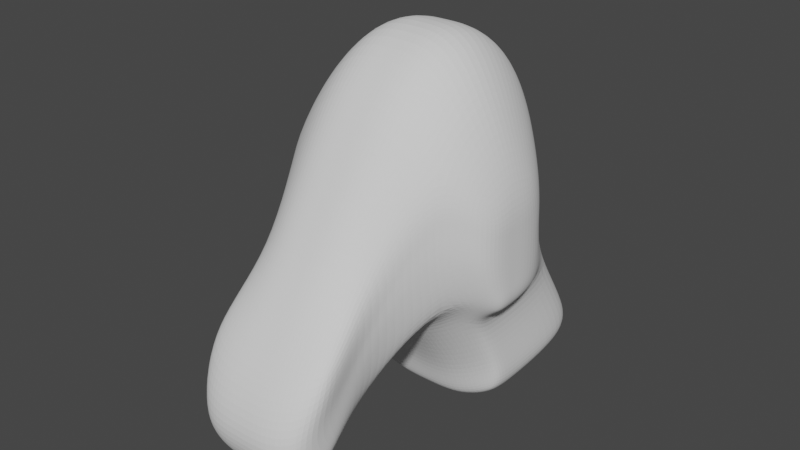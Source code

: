 # Source: parts_head_b10_horse.blend  (saved by Blender 3.4.6; exported with 4.5.12 LTS)
import bpy
from mathutils import Matrix  # noqa: F401  (used for matrix-valued properties, if any)

bpy.ops.wm.read_factory_settings(use_empty=True)
scene = bpy.context.scene
scene.name = 'Scene'

# ---- collections
col_collection = bpy.data.collections.new('Collection'); scene.collection.children.link(col_collection)

# ---- world
world_world = bpy.data.worlds.new('World'); scene.world = world_world
world_world.use_nodes = True; world_world.node_tree.nodes.clear()
_N = world_world.node_tree.nodes; _L = world_world.node_tree.links
n0 = _N.new('ShaderNodeOutputWorld'); n0.name = 'World Output'; n0.location = (300, 300)
n1 = _N.new('ShaderNodeBackground'); n1.name = 'Background'; n1.location = (10, 300)
n1.inputs[0].default_value = (0.05088, 0.05088, 0.05088, 1.0)
_L.new(n1.outputs[0], n0.inputs[0])
n0.is_active_output = True
world_world.color = (0.05088, 0.05088, 0.05088)
world_world.use_sun_shadow = False
world_world.sun_shadow_jitter_overblur = 0.0

# ---- meshes
me_001 = bpy.data.meshes.new('立方体.001')
me_001.from_pydata([(-1.177, -0.4289, -0.9326), (-1.0, -0.9407, 0.5047), (-1.177, 1.14, -0.9222), (-1.0, 0.4609, 0.6227), (1.0, -0.4093, -0.8713), (1.0, -0.9554, 0.5909), (1.0, 1.271, -0.8555), (1.0, 0.5907, 0.7135), (-1.177, -0.2346, -0.9842), (-1.0, -0.2346, 0.918), (1.0, -0.1764, -0.9229), (1.0, -0.1764, 1.035), (-0.005952, 1.668, -1.0), (-0.005952, 0.9848, 1.074), (-0.005952, -0.5291, -1.089), (-0.005952, -1.0, 1.0), (-0.005952, 0.0, 1.403), (-0.4265, 2.266, -1.901), (-0.503, 1.668, -1.0), (-0.503, -1.0, 1.0), (-1.101, 0.1481, -1.833), (-0.503, 0.9848, 1.074), (-0.503, -0.5291, -1.089), (-0.503, 0.0, 1.403), (0.497, 0.9848, 1.074), (0.497, -0.5291, -1.089), (0.497, 0.0, 1.403), (0.497, 1.668, -1.0), (0.497, -1.0, 1.0), (-1.101, 0.3424, -1.885), (-1.0, -0.9407, -0.124), (-1.0, 0.6969, -0.124), (1.0, 0.851, -0.09909), (1.0, -0.9554, -0.09909), (1.0, -2.436, -0.6268), (-0.005952, 1.319, 0.0), (-0.503, 1.319, 0.0), (-0.005952, -2.76, -0.8148), (0.497, -2.76, -0.8148), (0.497, 1.319, 0.0), (-1.0, -0.9407, 0.2235), (-1.0, 0.6969, 0.2235), (1.0, 0.851, 0.2791), (1.0, -0.9554, 0.2791), (-0.503, -2.76, -0.8148), (-0.005952, 1.319, 0.5), (-0.503, 1.319, 0.5), (-1.0, -2.423, -0.6652), (-0.8082, -2.74, -1.289), (0.497, 1.319, 0.5), (-1.0, 0.7612, -0.4716), (1.0, 0.922, -0.4773), (1.0, -0.6706, -0.5983), (-0.005952, -1.0, -0.8939), (-0.005952, 1.41, -0.3599), (-0.503, 1.41, -0.3599), (-0.503, -1.0, -0.8939), (0.497, -1.0, -0.8939), (0.497, 1.41, -0.3599), (-1.0, -0.6559, -0.5684), (-0.6946, -1.693, -0.6651), (-0.6946, -1.693, -0.2555), (-0.3496, -1.978, -0.2384), (0.3444, -1.978, -0.2384), (-0.004652, -1.978, -0.2384), (0.6935, -1.689, -0.2606), (-0.5615, -1.693, -1.236), (-0.6946, -1.693, -0.7646), (0.6935, -1.697, -0.6756), (0.6935, -1.697, -0.7839), (0.5604, -1.715, -1.26), (-0.004652, -2.065, -1.6), (-0.3496, -2.065, -1.6), (0.3444, -2.065, -1.6), (-0.8082, -2.423, -1.483), (-0.8082, -2.555, -1.47), (0.8082, -2.752, -1.294), (0.8082, -2.568, -1.489), (-0.005952, -3.015, -1.338), (-0.005952, -2.742, -1.665), (-0.503, -3.015, -1.338), (-0.503, -2.742, -1.665), (0.497, -3.015, -1.338), (0.497, -2.742, -1.665), (0.8082, -2.436, -1.517), (-0.005952, -2.479, -1.761), (-0.503, -2.479, -1.761), (0.497, -2.479, -1.761), (-1.354, -0.1968, -0.8248), (-1.354, -0.3191, -0.7923), (-1.354, -0.6413, -0.1296), (-1.354, -0.6413, 0.04738), (-1.354, -0.1968, 0.3074), (-1.354, 0.2408, 0.1217), (-1.354, 0.4298, -0.567), (-1.354, 0.2476, -0.7858), (-1.354, -0.1968, -0.567), (-1.354, -0.462, -0.628), (-1.354, -0.6413, -0.3483), (-1.354, 0.3893, -0.1296), (-1.354, 0.3893, -0.3483), (-1.354, -0.1968, -0.1296), (-1.354, -0.1968, -0.3483), (1.382, 0.4832, -0.5555), (1.382, 0.3054, -0.766), (1.382, -0.1281, -0.8035), (1.382, -0.1281, 0.2859), (1.382, -0.5616, 0.03892), (1.382, -0.4031, -0.6229), (1.382, -0.2577, -0.7748), (1.382, 0.2988, 0.1071), (1.382, -0.1281, -0.5555), (1.382, 0.4437, -0.1346), (1.382, 0.4437, -0.3451), (1.382, -0.5616, -0.1346), (1.382, -0.5616, -0.3451), (1.382, -0.1281, -0.1346), (1.382, -0.1281, -0.3451), (-1.04, 0.3266, -1.602), (-1.04, 0.1323, -1.55), (-0.4505, 2.25, -1.618), (-1.04, 1.721, -1.54), (1.052, 0.3847, -1.541), (1.052, 1.852, -1.473), (0.5495, 0.03202, -1.707), (1.052, 0.1519, -1.489), (0.5495, 2.25, -1.618), (0.04652, 2.25, -1.618), (-0.4505, 0.03202, -1.707), (0.04652, 0.03202, -1.707), (-1.101, 1.737, -1.823), (1.076, 0.4005, -1.824), (1.076, 1.868, -1.756), (0.5735, 0.04784, -1.99), (1.076, 0.1677, -1.772), (-0.4265, 0.577, -1.99), (0.5735, 2.266, -1.901), (0.07053, 2.266, -1.901), (-0.4265, 0.04784, -1.99), (0.07053, 0.04784, -1.99), (0.5735, 0.577, -1.99), (0.07053, 0.577, -1.99)], [], [(0, 59, 97, 89), (49, 24, 7, 42), (5, 43, 114, 107), (5, 28, 63, 65), (4, 25, 124, 125), (23, 9, 1, 19), (21, 3, 9, 23), (12, 27, 126, 127), (11, 5, 107, 106), (41, 31, 100, 99), (27, 6, 123, 126), (24, 13, 16, 26), (26, 16, 15, 28), (22, 0, 119, 128), (19, 1, 61, 62), (46, 21, 13, 45), (41, 3, 21, 46), (8, 2, 121, 118), (14, 22, 128, 129), (13, 21, 23, 16), (16, 23, 19, 15), (15, 19, 62, 64), (52, 33, 69, 70), (11, 26, 28, 5), (7, 24, 26, 11), (18, 12, 127, 120), (25, 14, 129, 124), (45, 13, 24, 49), (54, 35, 39, 58), (43, 5, 65, 68), (1, 40, 60, 61), (50, 31, 36, 55), (55, 36, 35, 54), (28, 15, 64, 63), (9, 3, 93, 92), (43, 33, 115, 114), (59, 56, 72, 66), (33, 52, 108, 115), (58, 39, 32, 51), (31, 50, 94, 100), (35, 45, 49, 39), (57, 52, 70, 73), (33, 43, 68, 69), (31, 41, 46, 36), (36, 46, 45, 35), (56, 53, 71, 72), (30, 40, 90, 98), (42, 7, 110, 112), (40, 30, 67, 60), (4, 10, 105, 109), (39, 49, 42, 32), (2, 8, 88, 95), (59, 30, 98, 97), (27, 58, 51, 6), (10, 6, 104, 105), (22, 56, 59, 0), (32, 42, 112, 113), (40, 1, 91, 90), (25, 57, 53, 14), (18, 55, 54, 12), (2, 50, 55, 18), (14, 53, 56, 22), (4, 52, 57, 25), (12, 54, 58, 27), (70, 69, 77, 84), (73, 70, 84, 87), (68, 65, 34, 76), (61, 60, 48, 47), (72, 71, 85, 86), (60, 67, 75, 48), (69, 68, 76, 77), (71, 73, 87, 85), (67, 66, 74, 75), (66, 72, 86, 74), (65, 63, 38, 34), (64, 62, 44, 37), (53, 57, 73, 71), (30, 59, 66, 67), (80, 44, 47, 48), (82, 38, 37, 78), (78, 37, 44, 80), (76, 34, 38, 82), (84, 77, 83, 87), (85, 79, 81, 86), (87, 83, 79, 85), (86, 81, 75, 74), (77, 76, 82, 83), (79, 78, 80, 81), (83, 82, 78, 79), (81, 80, 48, 75), (62, 61, 47, 44), (63, 64, 37, 38), (101, 92, 93, 99), (90, 91, 92, 101), (97, 98, 102, 96), (96, 102, 100, 94), (98, 90, 101, 102), (102, 101, 99, 100), (88, 96, 94, 95), (89, 97, 96, 88), (3, 41, 99, 93), (1, 9, 92, 91), (50, 2, 95, 94), (8, 0, 89, 88), (116, 106, 107, 114), (112, 110, 106, 116), (103, 113, 117, 111), (111, 117, 115, 108), (113, 112, 116, 117), (117, 116, 114, 115), (105, 111, 108, 109), (104, 103, 111, 105), (7, 11, 106, 110), (52, 4, 109, 108), (6, 51, 103, 104), (51, 32, 113, 103), (129, 128, 138, 139), (121, 120, 17, 130), (126, 123, 132, 136), (118, 121, 130, 29), (128, 119, 20, 138), (127, 126, 136, 137), (119, 118, 29, 20), (124, 129, 139, 133), (0, 8, 118, 119), (6, 10, 122, 123), (10, 4, 125, 122), (2, 18, 120, 121), (140, 131, 134, 133), (136, 132, 131, 140), (17, 137, 141, 135), (135, 141, 139, 138), (29, 135, 138, 20), (130, 17, 135, 29), (137, 136, 140, 141), (141, 140, 133, 139), (122, 125, 134, 131), (120, 127, 137, 17), (123, 122, 131, 132), (125, 124, 133, 134)])
_uv = me_001.uv_layers.new(name='UVマップ')
_uv.uv.foreach_set('vector', [0.375, 1.0, 0.4375, 1.0, 0.4375, 1.0, 0.375, 1.0, 0.5625, 0.4371, 0.625, 0.4371, 0.625, 0.5, 0.5625, 0.5, 0.625, 0.75, 0.5625, 0.75, 0.5625, 0.75, 0.625, 0.75, 0.625, 0.75, 0.6879, 0.75, 0.6879, 0.75, 0.625, 0.75, 0.375, 0.75, 0.375, 0.8129, 0.375, 0.8129, 0.375, 0.75, 0.8129, 0.625, 0.875, 0.625, 0.875, 0.75, 0.8129, 0.75, 0.8129, 0.5, 0.875, 0.5, 0.875, 0.625, 0.8129, 0.625, 0.375, 0.3743, 0.375, 0.4371, 0.375, 0.4371, 0.375, 0.3743, 0.625, 0.625, 0.625, 0.75, 0.625, 0.75, 0.625, 0.625, 0.5625, 0.25, 0.5, 0.25, 0.5, 0.25, 0.5625, 0.25, 0.375, 0.4371, 0.375, 0.5, 0.375, 0.5, 0.375, 0.4371, 0.6879, 0.5, 0.7507, 0.5, 0.7507, 0.625, 0.6879, 0.625, 0.6879, 0.625, 0.7507, 0.625, 0.7507, 0.75, 0.6879, 0.75, 0.375, 0.9379, 0.375, 1.0, 0.375, 1.0, 0.375, 0.9379, 0.8129, 0.75, 0.875, 0.75, 0.875, 0.75, 0.8129, 0.75, 0.5625, 0.3121, 0.625, 0.3121, 0.625, 0.3743, 0.5625, 0.3743, 0.5625, 0.25, 0.625, 0.25, 0.625, 0.3121, 0.5625, 0.3121, 0.125, 0.625, 0.125, 0.5, 0.125, 0.5, 0.125, 0.625, 0.375, 0.8757, 0.375, 0.9379, 0.375, 0.9379, 0.375, 0.8757, 0.7507, 0.5, 0.8129, 0.5, 0.8129, 0.625, 0.7507, 0.625, 0.7507, 0.625, 0.8129, 0.625, 0.8129, 0.75, 0.7507, 0.75, 0.7507, 0.75, 0.8129, 0.75, 0.8129, 0.75, 0.7507, 0.75, 0.4375, 0.75, 0.5, 0.75, 0.5, 0.75, 0.4375, 0.75, 0.625, 0.625, 0.6879, 0.625, 0.6879, 0.75, 0.625, 0.75, 0.625, 0.5, 0.6879, 0.5, 0.6879, 0.625, 0.625, 0.625, 0.375, 0.3121, 0.375, 0.3743, 0.375, 0.3743, 0.375, 0.3121, 0.375, 0.8129, 0.375, 0.8757, 0.375, 0.8757, 0.375, 0.8129, 0.5625, 0.3743, 0.625, 0.3743, 0.625, 0.4371, 0.5625, 0.4371, 0.4375, 0.3743, 0.5, 0.3743, 0.5, 0.4371, 0.4375, 0.4371, 0.5625, 0.75, 0.625, 0.75, 0.625, 0.75, 0.5625, 0.75, 0.625, 0.0, 0.5625, 0.0, 0.5625, 0.0, 0.625, 0.0, 0.4375, 0.25, 0.5, 0.25, 0.5, 0.3121, 0.4375, 0.3121, 0.4375, 0.3121, 0.5, 0.3121, 0.5, 0.3743, 0.4375, 0.3743, 0.6879, 0.75, 0.7507, 0.75, 0.7507, 0.75, 0.6879, 0.75, 0.875, 0.625, 0.875, 0.5, 0.875, 0.5, 0.875, 0.625, 0.5625, 0.75, 0.5, 0.75, 0.5, 0.75, 0.5625, 0.75, 0.4375, 1.0, 0.4375, 0.9379, 0.4375, 0.9379, 0.4375, 1.0, 0.5, 0.75, 0.4375, 0.75, 0.4375, 0.75, 0.5, 0.75, 0.4375, 0.4371, 0.5, 0.4371, 0.5, 0.5, 0.4375, 0.5, 0.5, 0.25, 0.4375, 0.25, 0.4375, 0.25, 0.5, 0.25, 0.5, 0.3743, 0.5625, 0.3743, 0.5625, 0.4371, 0.5, 0.4371, 0.4375, 0.8129, 0.4375, 0.75, 0.4375, 0.75, 0.4375, 0.8129, 0.5, 0.75, 0.5625, 0.75, 0.5625, 0.75, 0.5, 0.75, 0.5, 0.25, 0.5625, 0.25, 0.5625, 0.3121, 0.5, 0.3121, 0.5, 0.3121, 0.5625, 0.3121, 0.5625, 0.3743, 0.5, 0.3743, 0.4375, 0.9379, 0.4375, 0.8757, 0.4375, 0.8757, 0.4375, 0.9379, 0.5, 0.0, 0.5625, 0.0, 0.5625, 0.0, 0.5, 0.0, 0.5625, 0.5, 0.625, 0.5, 0.625, 0.5, 0.5625, 0.5, 0.5625, 0.0, 0.5, 0.0, 0.5, 0.0, 0.5625, 0.0, 0.375, 0.75, 0.375, 0.625, 0.375, 0.625, 0.375, 0.75, 0.5, 0.4371, 0.5625, 0.4371, 0.5625, 0.5, 0.5, 0.5, 0.125, 0.5, 0.125, 0.625, 0.125, 0.625, 0.125, 0.5, 0.4375, 0.0, 0.5, 0.0, 0.5, 0.0, 0.4375, 0.0, 0.375, 0.4371, 0.4375, 0.4371, 0.4375, 0.5, 0.375, 0.5, 0.375, 0.625, 0.375, 0.5, 0.375, 0.5, 0.375, 0.625, 0.375, 0.9379, 0.4375, 0.9379, 0.4375, 1.0, 0.375, 1.0, 0.5, 0.5, 0.5625, 0.5, 0.5625, 0.5, 0.5, 0.5, 0.5625, 0.0, 0.625, 0.0, 0.625, 0.0, 0.5625, 0.0, 0.375, 0.8129, 0.4375, 0.8129, 0.4375, 0.8757, 0.375, 0.8757, 0.375, 0.3121, 0.4375, 0.3121, 0.4375, 0.3743, 0.375, 0.3743, 0.375, 0.25, 0.4375, 0.25, 0.4375, 0.3121, 0.375, 0.3121, 0.375, 0.8757, 0.4375, 0.8757, 0.4375, 0.9379, 0.375, 0.9379, 0.375, 0.75, 0.4375, 0.75, 0.4375, 0.8129, 0.375, 0.8129, 0.375, 0.3743, 0.4375, 0.3743, 0.4375, 0.4371, 0.375, 0.4371, 0.4375, 0.75, 0.5, 0.75, 0.5, 0.75, 0.4375, 0.75, 0.4375, 0.8129, 0.4375, 0.75, 0.4375, 0.75, 0.4375, 0.8129, 0.5625, 0.75, 0.625, 0.75, 0.625, 0.75, 0.5625, 0.75, 0.625, 0.0, 0.5625, 0.0, 0.5625, 0.0, 0.625, 0.0, 0.4375, 0.9379, 0.4375, 0.8757, 0.4375, 0.8757, 0.4375, 0.9379, 0.5625, 0.0, 0.5, 0.0, 0.5, 0.0, 0.5625, 0.0, 0.5, 0.75, 0.5625, 0.75, 0.5625, 0.75, 0.5, 0.75, 0.4375, 0.8757, 0.4375, 0.8129, 0.4375, 0.8129, 0.4375, 0.8757, 0.5, 0.0, 0.4375, 0.0, 0.4375, 0.0, 0.5, 0.0, 0.4375, 1.0, 0.4375, 0.9379, 0.4375, 0.9379, 0.4375, 1.0, 0.625, 0.75, 0.6879, 0.75, 0.6879, 0.75, 0.625, 0.75, 0.7507, 0.75, 0.8129, 0.75, 0.8129, 0.75, 0.7507, 0.75, 0.4375, 0.8757, 0.4375, 0.8129, 0.4375, 0.8129, 0.4375, 0.8757, 0.5, 0.0, 0.4375, 0.0, 0.4375, 0.0, 0.5, 0.0, 0.5625, 0.9379, 0.625, 0.9379, 0.625, 1.0, 0.5625, 1.0, 0.5625, 0.8129, 0.625, 0.8129, 0.625, 0.8757, 0.5625, 0.8757, 0.5625, 0.8757, 0.625, 0.8757, 0.625, 0.9379, 0.5625, 0.9379, 0.5625, 0.75, 0.625, 0.75, 0.625, 0.8129, 0.5625, 0.8129, 0.4375, 0.75, 0.5, 0.75, 0.5, 0.8129, 0.4375, 0.8129, 0.4375, 0.8757, 0.5, 0.8757, 0.5, 0.9379, 0.4375, 0.9379, 0.4375, 0.8129, 0.5, 0.8129, 0.5, 0.8757, 0.4375, 0.8757, 0.4375, 0.9379, 0.5, 0.9379, 0.5, 1.0, 0.4375, 1.0, 0.5, 0.75, 0.5625, 0.75, 0.5625, 0.8129, 0.5, 0.8129, 0.5, 0.8757, 0.5625, 0.8757, 0.5625, 0.9379, 0.5, 0.9379, 0.5, 0.8129, 0.5625, 0.8129, 0.5625, 0.8757, 0.5, 0.8757, 0.5, 0.9379, 0.5625, 0.9379, 0.5625, 1.0, 0.5, 1.0, 0.8129, 0.75, 0.875, 0.75, 0.875, 0.75, 0.8129, 0.75, 0.6879, 0.75, 0.7507, 0.75, 0.7507, 0.75, 0.6879, 0.75, 0.5625, 0.125, 0.625, 0.125, 0.625, 0.25, 0.5625, 0.25, 0.5625, 0.0, 0.625, 0.0, 0.625, 0.125, 0.5625, 0.125, 0.4375, 0.0, 0.5, 0.0, 0.5, 0.125, 0.4375, 0.125, 0.4375, 0.125, 0.5, 0.125, 0.5, 0.25, 0.4375, 0.25, 0.5, 0.0, 0.5625, 0.0, 0.5625, 0.125, 0.5, 0.125, 0.5, 0.125, 0.5625, 0.125, 0.5625, 0.25, 0.5, 0.25, 0.375, 0.125, 0.4375, 0.125, 0.4375, 0.25, 0.375, 0.25, 0.375, 0.0, 0.4375, 0.0, 0.4375, 0.125, 0.375, 0.125, 0.625, 0.25, 0.5625, 0.25, 0.5625, 0.25, 0.625, 0.25, 0.875, 0.75, 0.875, 0.625, 0.875, 0.625, 0.875, 0.75, 0.4375, 0.25, 0.375, 0.25, 0.375, 0.25, 0.4375, 0.25, 0.125, 0.625, 0.125, 0.75, 0.125, 0.75, 0.125, 0.625, 0.5625, 0.625, 0.625, 0.625, 0.625, 0.75, 0.5625, 0.75, 0.5625, 0.5, 0.625, 0.5, 0.625, 0.625, 0.5625, 0.625, 0.4375, 0.5, 0.5, 0.5, 0.5, 0.625, 0.4375, 0.625, 0.4375, 0.625, 0.5, 0.625, 0.5, 0.75, 0.4375, 0.75, 0.5, 0.5, 0.5625, 0.5, 0.5625, 0.625, 0.5, 0.625, 0.5, 0.625, 0.5625, 0.625, 0.5625, 0.75, 0.5, 0.75, 0.375, 0.625, 0.4375, 0.625, 0.4375, 0.75, 0.375, 0.75, 0.375, 0.5, 0.4375, 0.5, 0.4375, 0.625, 0.375, 0.625, 0.625, 0.5, 0.625, 0.625, 0.625, 0.625, 0.625, 0.5, 0.4375, 0.75, 0.375, 0.75, 0.375, 0.75, 0.4375, 0.75, 0.375, 0.5, 0.4375, 0.5, 0.4375, 0.5, 0.375, 0.5, 0.4375, 0.5, 0.5, 0.5, 0.5, 0.5, 0.4375, 0.5, 0.375, 0.8757, 0.375, 0.9379, 0.375, 0.9379, 0.375, 0.8757, 0.375, 0.25, 0.375, 0.3121, 0.375, 0.3121, 0.375, 0.25, 0.375, 0.4371, 0.375, 0.5, 0.375, 0.5, 0.375, 0.4371, 0.125, 0.625, 0.125, 0.5, 0.125, 0.5, 0.125, 0.625, 0.375, 0.9379, 0.375, 1.0, 0.375, 1.0, 0.375, 0.9379, 0.375, 0.3743, 0.375, 0.4371, 0.375, 0.4371, 0.375, 0.3743, 0.125, 0.75, 0.125, 0.625, 0.125, 0.625, 0.125, 0.75, 0.375, 0.8129, 0.375, 0.8757, 0.375, 0.8757, 0.375, 0.8129, 0.125, 0.75, 0.125, 0.625, 0.125, 0.625, 0.125, 0.75, 0.375, 0.5, 0.375, 0.625, 0.375, 0.625, 0.375, 0.5, 0.375, 0.625, 0.375, 0.75, 0.375, 0.75, 0.375, 0.625, 0.375, 0.25, 0.375, 0.3121, 0.375, 0.3121, 0.375, 0.25, 0.3121, 0.625, 0.375, 0.625, 0.375, 0.75, 0.3121, 0.75, 0.3121, 0.5, 0.375, 0.5, 0.375, 0.625, 0.3121, 0.625, 0.1871, 0.5, 0.2493, 0.5, 0.2493, 0.625, 0.1871, 0.625, 0.1871, 0.625, 0.2493, 0.625, 0.2493, 0.75, 0.1871, 0.75, 0.125, 0.625, 0.1871, 0.625, 0.1871, 0.75, 0.125, 0.75, 0.125, 0.5, 0.1871, 0.5, 0.1871, 0.625, 0.125, 0.625, 0.2493, 0.5, 0.3121, 0.5, 0.3121, 0.625, 0.2493, 0.625, 0.2493, 0.625, 0.3121, 0.625, 0.3121, 0.75, 0.2493, 0.75, 0.375, 0.625, 0.375, 0.75, 0.375, 0.75, 0.375, 0.625, 0.375, 0.3121, 0.375, 0.3743, 0.375, 0.3743, 0.375, 0.3121, 0.375, 0.5, 0.375, 0.625, 0.375, 0.625, 0.375, 0.5, 0.375, 0.75, 0.375, 0.8129, 0.375, 0.8129, 0.375, 0.75])
me_001.update()

# ---- objects
ob_001 = bpy.data.objects.new('立方体.001', me_001)

# ---- transforms, parenting, visibility, modifiers, constraints
ob_001.location = (0.0, 0.0, 0.0)
ob_001.scale = (7.536, 7.536, 10.78)
_m = ob_001.modifiers.new('細分化', 'SUBSURF')
_m.levels = 2
_m.render_levels = 3

# ---- collection membership
col_collection.objects.link(ob_001)

# ---- scene / render settings (as saved in the file)
scene.frame_start = 1; scene.frame_end = 250; scene.frame_set(1)
scene.render.engine = 'CYCLES'
scene.cycles.sampling_pattern = 'TABULATED_SOBOL'
scene.cycles.use_light_tree = False
scene.view_settings.view_transform = 'Filmic'
bpy.context.view_layer.update()

# ---- added for rendering (the .blend has no active camera and no usable light): camera, sun
cam_auto = bpy.data.cameras.new('AutoCamera')
cam_auto.lens = 50.0
cam_auto.sensor_width = 36.0
cam_auto.clip_end = 1000.0
ob_auto_camera = bpy.data.objects.new('AutoCamera', cam_auto)
scene.collection.objects.link(ob_auto_camera)
ob_auto_camera.location = (53.6297, -67.0508, 39.6566)
ob_auto_camera.rotation_euler = (1.09748, -7.21219e-08, 0.694738)
scene.camera = ob_auto_camera
light_auto_sun = bpy.data.lights.new('AutoSun', 'SUN')
light_auto_sun.energy = 3.0
light_auto_sun.angle = 0.0523599
ob_auto_sun = bpy.data.objects.new('AutoSun', light_auto_sun)
scene.collection.objects.link(ob_auto_sun)
ob_auto_sun.rotation_euler = (0.872665, 0.174533, 0.523599)
bpy.context.view_layer.update()
